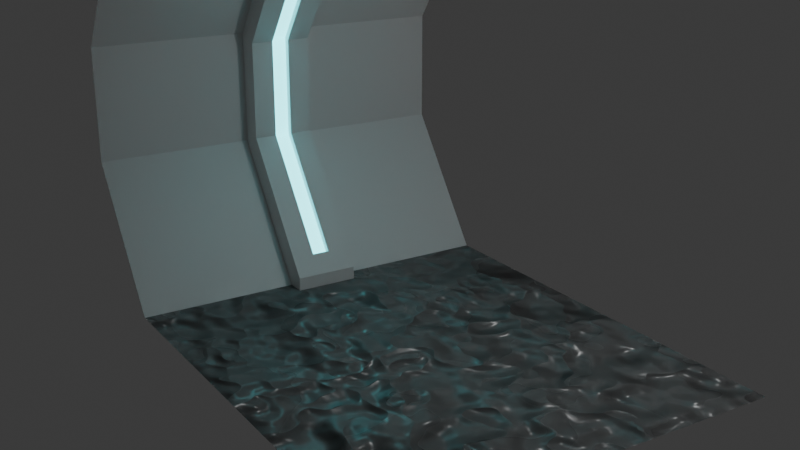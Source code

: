 # Source: hanger_runway.blend  (saved by Blender 4.1.23; exported with 4.5.12 LTS)
import bpy
from mathutils import Matrix  # noqa: F401  (used for matrix-valued properties, if any)

bpy.ops.wm.read_factory_settings(use_empty=True)
scene = bpy.context.scene
scene.name = 'Scene'

# ---- collections
col_collection = bpy.data.collections.new('Collection'); scene.collection.children.link(col_collection)
col_hanger = bpy.data.collections.new('hanger'); scene.collection.children.link(col_hanger)

# ---- materials (node trees are filled in below, after node groups)
mat_material_001 = bpy.data.materials.new('Material.001')
mat_material_001.alpha_threshold = 0.0
mat_material_001.use_transparent_shadow = False
mat_material_001.roughness = 0.5
mat_material_001.line_color = (0.0, 0.0, 0.0, 1.0)
mat_material_003 = bpy.data.materials.new('Material.003')
mat_material_002 = bpy.data.materials.new('Material.002')

# ---- material node trees
mat_material_001.use_nodes = True; mat_material_001.node_tree.nodes.clear()
_N = mat_material_001.node_tree.nodes; _L = mat_material_001.node_tree.links
n0 = _N.new('ShaderNodeOutputMaterial'); n0.name = 'Material Output'; n0.location = (300, 300)
n1 = _N.new('ShaderNodeBsdfPrincipled'); n1.name = 'Principled BSDF'; n1.location = (10, 300)
n1.inputs[3].default_value = 1.45
_L.new(n1.outputs[0], n0.inputs[0])
n0.is_active_output = True
mat_material_003.use_nodes = True; mat_material_003.node_tree.nodes.clear()
_N = mat_material_003.node_tree.nodes; _L = mat_material_003.node_tree.links
n0 = _N.new('ShaderNodeBsdfPrincipled'); n0.name = 'Principled BSDF'; n0.location = (10, 300)
n0.inputs[0].default_value = (0.1334, 0.7425, 0.8002, 1.0)
n0.inputs[27].default_value = (0.1329, 0.7454, 0.7991, 1.0)
n0.inputs[28].default_value = 4.0
n1 = _N.new('ShaderNodeOutputMaterial'); n1.name = 'Material Output'; n1.location = (300, 300)
_L.new(n0.outputs[0], n1.inputs[0])
n1.is_active_output = True
mat_material_002.use_nodes = True; mat_material_002.node_tree.nodes.clear()
_N = mat_material_002.node_tree.nodes; _L = mat_material_002.node_tree.links
n0 = _N.new('ShaderNodeBsdfPrincipled'); n0.name = 'Principled BSDF'; n0.location = (500, 300)
n0.inputs[0].default_value = (0.1653, 0.1653, 0.1653, 1.0)
n1 = _N.new('ShaderNodeOutputMaterial'); n1.name = 'Material Output'; n1.location = (790, 300)
n2 = _N.new('ShaderNodeBump'); n2.name = 'Bump'; n2.location = (133, 252)
n2.inputs[0].default_value = 5.0
n2.inputs[1].default_value = 1.0
n2.inputs[2].default_value = 1.0
n3 = _N.new('ShaderNodeHueSaturation'); n3.name = 'Hue/Saturation/Value'; n3.location = (-97, 215)
n3.inputs[1].default_value = 5.96e-08
n4 = _N.new('ShaderNodeMapping'); n4.name = 'Mapping'; n4.location = (-497, 293)
n5 = _N.new('ShaderNodeTexCoord'); n5.name = 'Texture Coordinate'; n5.location = (-677, 293)
n6 = _N.new('ShaderNodeValToRGB'); n6.name = 'Color Ramp'; n6.location = (-40, 500)
while len(n6.color_ramp.elements) > 1: n6.color_ramp.elements.remove(n6.color_ramp.elements[-1])
n6.color_ramp.elements[0].position = 0.4591; n6.color_ramp.elements[0].color = (0.0, 0.0, 0.0, 1.0)
_e = n6.color_ramp.elements.new(1.0); _e.color = (1.0, 1.0, 1.0, 1.0)
n7 = _N.new('ShaderNodeMix'); n7.name = 'Mix'; n7.location = (269, 449)
n7.data_type = 'RGBA'
n8 = _N.new('ShaderNodeTexNoise'); n8.name = 'Noise Texture'; n8.location = (-301, 316)
_L.new(n0.outputs[0], n1.inputs[0])
_L.new(n3.outputs[0], n2.inputs[3])
_L.new(n2.outputs[0], n0.inputs[5])
_L.new(n6.outputs[0], n7.inputs[6])
_L.new(n7.outputs[2], n0.inputs[2])
_L.new(n4.outputs[0], n8.inputs[0])
_L.new(n8.outputs[1], n6.inputs[0])
_L.new(n8.outputs[1], n3.inputs[4])
_L.new(n5.outputs[0], n4.inputs[0])
n1.is_active_output = True

# ---- world
world_world = bpy.data.worlds.new('World'); scene.world = world_world
world_world.use_nodes = True; world_world.node_tree.nodes.clear()
_N = world_world.node_tree.nodes; _L = world_world.node_tree.links
n0 = _N.new('ShaderNodeOutputWorld'); n0.name = 'World Output'; n0.location = (300, 300)
n1 = _N.new('ShaderNodeBackground'); n1.name = 'Background'; n1.location = (10, 300)
n1.inputs[0].default_value = (0.05088, 0.05088, 0.05088, 1.0)
_L.new(n1.outputs[0], n0.inputs[0])
n0.is_active_output = True
world_world.color = (0.05088, 0.05088, 0.05088)
world_world.use_sun_shadow = False
world_world.sun_shadow_jitter_overblur = 0.0

# ---- cameras
cam_camera = bpy.data.cameras.new('Camera')
cam_camera.clip_end = 100.0
cam_camera.ortho_scale = 7.314

# ---- lights
light_light = bpy.data.lights.new('Light', 'POINT')
light_light.transmission_factor = 0.0
light_light.energy = 1000.0
light_light.shadow_soft_size = 0.1
light_light.shadow_maximum_resolution = 0.006
light_light.use_absolute_resolution = True

# ---- meshes
me_cube_002 = bpy.data.meshes.new('Cube.002')
me_cube_002.from_pydata([(6.0, 2.25, 1.0), (6.0, 2.25, -1.0), (-6.0, 2.75, -0.3), (6.0, 2.75, -0.3), (-6.0, 2.25, 1.0), (-6.0, 2.25, -1.0), (-6.0, 2.75, 0.3), (6.0, 2.75, 0.3), (6.0, 0.0, 1.0), (-6.0, 0.0, 1.0)], [], [(5, 2, 3, 1), (6, 4, 0, 7), (2, 6, 7, 3), (0, 4, 9, 8)])
_uv = me_cube_002.uv_layers.new(name='UVMap')
_uv.uv.foreach_set('vector', [0.375, 0.25, 0.4375, 0.25, 0.4375, 0.5, 0.375, 0.5, 0.5, 0.25, 0.625, 0.25, 0.625, 0.5, 0.5, 0.5, 0.4375, 0.25, 0.5, 0.25, 0.5, 0.5, 0.4375, 0.5, 0.625, 0.5, 0.875, 0.5, 0.875, 0.625, 0.625, 0.625])
me_cube_002.materials.append(mat_material_001)
me_cube_002.use_mirror_vertex_groups = False
me_cube_002.update()
me_cube_003 = bpy.data.meshes.new('Cube.003')
me_cube_003.from_pydata([(1.0, 2.25, 1.0), (1.0, 2.25, -1.0), (-1.0, 2.75, -0.3), (1.0, 2.75, -0.3), (-1.0, 2.25, 1.0), (-1.0, 2.25, -1.0), (-1.0, 2.75, 0.3), (1.0, 2.75, 0.3), (1.0, 0.0, 1.0), (-1.0, 0.0, 1.0), (-1.0, 2.63, 0.2615), (1.0, 2.63, 0.2615), (0.2814, 2.219, -0.8365), (-0.2814, 2.219, -0.8365), (1.0, 2.63, -0.2615), (-1.0, 2.63, -0.2615), (-0.2814, 0.1152, 0.88), (-1.0, 2.188, 0.88), (1.0, 2.188, 0.88), (0.2814, 0.1152, 0.88), (1.0, 2.152, -0.9303), (-1.0, 2.152, -0.9303), (1.0, 2.63, -0.2615), (-1.0, 2.63, 0.2615), (-1.0, 2.63, -0.2615), (-1.0, 0.0, 0.88), (-1.0, 2.188, 0.88), (1.0, 2.188, 0.88), (1.0, 0.0, 0.88), (1.0, 2.63, 0.2615), (1.0, 2.152, -0.9303), (-1.0, 2.152, -0.9303), (0.2814, 2.63, -0.2615), (-0.2814, 2.63, 0.2615), (-0.2814, 2.63, -0.2615), (-1.0, 0.0, 0.88), (-0.2814, 2.188, 0.88), (0.2814, 2.188, 0.88), (1.0, 0.0, 0.88), (0.2814, 2.63, 0.2615), (-0.2814, 2.662, 0.2718), (0.2814, 2.662, 0.2718), (-0.2814, 2.205, 0.912), (0.2814, 2.205, 0.912), (-0.2814, 2.662, -0.2718), (0.2814, 2.662, -0.2718), (0.2814, 2.245, -0.8551), (-0.2814, 2.245, -0.8551), (-0.2814, 0.1152, 0.912), (0.2814, 0.1152, 0.912), (1.0, 2.152, -1.0), (-1.0, 2.152, -1.0)], [], [(5, 1, 3, 2), (6, 7, 0, 4), (2, 3, 7, 6), (0, 8, 9, 4), (19, 37, 43, 49), (37, 39, 41, 43), (32, 12, 46, 45), (36, 16, 48, 42), (1, 5, 21, 20), (7, 3, 22, 11), (4, 9, 25, 26), (9, 8, 28, 25), (3, 1, 20, 22), (2, 6, 10, 24), (6, 4, 26, 10), (8, 0, 18, 28), (5, 2, 24, 21), (0, 7, 11, 18), (31, 30, 20, 21), (30, 14, 22, 20), (23, 15, 24, 10), (15, 31, 21, 24), (35, 17, 26, 25), (27, 38, 28, 18), (14, 29, 11, 22), (17, 23, 10, 26), (29, 27, 18, 11), (38, 35, 25, 28), (13, 12, 30, 31), (12, 32, 14, 30), (33, 34, 15, 23), (34, 13, 31, 15), (16, 36, 17, 35), (37, 19, 38, 27), (32, 39, 29, 14), (36, 33, 23, 17), (39, 37, 27, 29), (19, 16, 35, 38), (47, 44, 45, 46), (40, 42, 43, 41), (44, 40, 41, 45), (43, 42, 48, 49), (34, 33, 40, 44), (16, 19, 49, 48), (39, 32, 45, 41), (13, 34, 44, 47), (12, 13, 47, 46), (33, 36, 42, 40), (31, 30, 50, 51), (1, 50, 30, 20), (51, 5, 21, 31)])
me_cube_003.polygons.foreach_set('material_index', [0, 0, 0, 0, 0, 0, 0, 0, 0, 0, 0, 0, 0, 0, 0, 0, 0, 0, 0, 0, 0, 0, 0, 0, 0, 0, 0, 0, 0, 0, 0, 0, 0, 0, 0, 0, 0, 0, 1, 1, 1, 1, 0, 0, 0, 0, 0, 0, 0, 0, 0])
_uv = me_cube_003.uv_layers.new(name='UVMap')
_uv.uv.foreach_set('vector', [0.375, 0.25, 0.375, 0.5, 0.4375, 0.5, 0.4375, 0.25, 0.5, 0.25, 0.5, 0.5, 0.625, 0.5, 0.625, 0.25, 0.4375, 0.25, 0.4375, 0.5, 0.5, 0.5, 0.5, 0.25, 0.625, 0.5, 0.625, 0.625, 0.875, 0.625, 0.875, 0.5, 0.6394, 0.6184, 0.625, 0.4856, 0.625, 0.4856, 0.6394, 0.6184, 0.625, 0.4856, 0.5, 0.4856, 0.5, 0.4856, 0.625, 0.4856, 0.4375, 0.4856, 0.3838, 0.4856, 0.3838, 0.4856, 0.4375, 0.4856, 0.8606, 0.5, 0.8606, 0.6184, 0.8606, 0.6184, 0.8606, 0.5, 0.375, 0.5, 0.375, 0.25, 0.375, 0.25, 0.375, 0.5, 0.5, 0.5, 0.4375, 0.5, 0.4375, 0.5, 0.5, 0.5, 0.875, 0.5, 0.875, 0.625, 0.875, 0.625, 0.875, 0.5, 0.875, 0.625, 0.625, 0.625, 0.625, 0.625, 0.875, 0.625, 0.4375, 0.5, 0.375, 0.5, 0.375, 0.5, 0.4375, 0.5, 0.4375, 0.25, 0.5, 0.25, 0.5, 0.25, 0.4375, 0.25, 0.5, 0.25, 0.625, 0.25, 0.625, 0.25, 0.5, 0.25, 0.625, 0.625, 0.625, 0.5, 0.625, 0.5, 0.625, 0.625, 0.375, 0.25, 0.4375, 0.25, 0.4375, 0.25, 0.375, 0.25, 0.625, 0.5, 0.5, 0.5, 0.5, 0.5, 0.625, 0.5, 0.375, 0.25, 0.375, 0.5, 0.375, 0.5, 0.375, 0.25, 0.375, 0.5, 0.4375, 0.5, 0.4375, 0.5, 0.375, 0.5, 0.0, 0.0, 0.0, 0.0, 0.0, 0.0, 0.0, 0.0, 0.4375, 0.25, 0.375, 0.25, 0.375, 0.25, 0.4375, 0.25, 0.875, 0.625, 0.875, 0.5, 0.875, 0.5, 0.875, 0.625, 0.625, 0.5, 0.625, 0.625, 0.625, 0.625, 0.625, 0.5, 0.0, 0.0, 0.0, 0.0, 0.0, 0.0, 0.0, 0.0, 0.625, 0.25, 0.5, 0.25, 0.5, 0.25, 0.625, 0.25, 0.5, 0.5, 0.625, 0.5, 0.625, 0.5, 0.5, 0.5, 0.625, 0.625, 0.875, 0.625, 0.875, 0.625, 0.625, 0.625, 0.3838, 0.2644, 0.3838, 0.4856, 0.375, 0.5, 0.375, 0.25, 0.3838, 0.4856, 0.4375, 0.4856, 0.4375, 0.5, 0.375, 0.5, 0.5, 0.2644, 0.4375, 0.2644, 0.4375, 0.25, 0.5, 0.25, 0.4375, 0.2644, 0.3838, 0.2644, 0.375, 0.25, 0.4375, 0.25, 0.8606, 0.6184, 0.8606, 0.5, 0.875, 0.5, 0.875, 0.625, 0.625, 0.4856, 0.6394, 0.6184, 0.625, 0.625, 0.625, 0.5, 0.4375, 0.4856, 0.5, 0.4856, 0.5, 0.5, 0.4375, 0.5, 0.625, 0.2644, 0.5, 0.2644, 0.5, 0.25, 0.625, 0.25, 0.5, 0.4856, 0.625, 0.4856, 0.625, 0.5, 0.5, 0.5, 0.6394, 0.6184, 0.8606, 0.6184, 0.875, 0.625, 0.625, 0.625, 0.3838, 0.2644, 0.4375, 0.2644, 0.4375, 0.4856, 0.3838, 0.4856, 0.5, 0.2644, 0.625, 0.2644, 0.625, 0.4856, 0.5, 0.4856, 0.4375, 0.2644, 0.5, 0.2644, 0.5, 0.4856, 0.4375, 0.4856, 0.625, 0.4856, 0.8606, 0.5, 0.8606, 0.6184, 0.6394, 0.6184, 0.4375, 0.2644, 0.5, 0.2644, 0.5, 0.2644, 0.4375, 0.2644, 0.8606, 0.6184, 0.6394, 0.6184, 0.6394, 0.6184, 0.8606, 0.6184, 0.5, 0.4856, 0.4375, 0.4856, 0.4375, 0.4856, 0.5, 0.4856, 0.3838, 0.2644, 0.4375, 0.2644, 0.4375, 0.2644, 0.3838, 0.2644, 0.3838, 0.4856, 0.3838, 0.2644, 0.3838, 0.2644, 0.3838, 0.4856, 0.5, 0.2644, 0.625, 0.2644, 0.625, 0.2644, 0.5, 0.2644, 0.375, 0.25, 0.375, 0.5, 0.375, 0.5, 0.375, 0.25, 0.375, 0.5, 0.375, 0.5, 0.375, 0.5, 0.375, 0.5, 0.375, 0.25, 0.375, 0.25, 0.375, 0.25, 0.375, 0.25])
me_cube_003.materials.append(mat_material_001)
me_cube_003.materials.append(mat_material_003)
me_cube_003.use_mirror_vertex_groups = False
me_cube_003.update()
me_cube_004 = bpy.data.meshes.new('Cube.004')
me_cube_004.from_pydata([(6.0, 2.25, -1.0), (-6.0, 2.25, -1.0), (-6.0, 0.0, -1.0), (6.0, 0.0, -1.0)], [], [(1, 0, 3, 2)])
_uv = me_cube_004.uv_layers.new(name='UVMap')
_uv.uv.foreach_set('vector', [0.125, 0.5, 0.375, 0.5, 0.375, 0.625, 0.125, 0.625])
me_cube_004.materials.append(mat_material_002)
me_cube_004.use_mirror_vertex_groups = False
me_cube_004.update()

# ---- objects
ob_wall_sides = bpy.data.objects.new('wall/sides', me_cube_002)
ob_lights = bpy.data.objects.new('lights', me_cube_003)
ob_floor = bpy.data.objects.new('floor', me_cube_004)
ob_light = bpy.data.objects.new('Light', light_light)
ob_camera = bpy.data.objects.new('Camera', cam_camera)

# ---- transforms, parenting, visibility, modifiers, constraints
ob_wall_sides.location = (0.0, 0.0, 0.0)
ob_wall_sides.scale = (1.25, 7.5, 7.5)
ob_wall_sides.lock_rotations_4d = False
ob_wall_sides.empty_display_type = 'ARROWS'
ob_wall_sides.lineart.crease_threshold = 0.0
ob_lights.location = (0.0, 0.0, 0.0)
ob_lights.scale = (1.25, 7.5, 7.5)
ob_lights.lock_rotations_4d = False
ob_lights.empty_display_type = 'ARROWS'
ob_lights.lineart.crease_threshold = 0.0
ob_floor.location = (0.0, 0.0, 0.0)
ob_floor.scale = (1.25, 7.5, 7.5)
ob_floor.lock_rotations_4d = False
ob_floor.empty_display_type = 'ARROWS'
ob_floor.lineart.crease_threshold = 0.0
ob_light.location = (4.076, 1.005, 5.904)
ob_light.rotation_euler = (0.6503, 0.05522, 1.866)
ob_light.lock_rotations_4d = False
ob_light.empty_display_type = 'ARROWS'
ob_light.color = (0.0, 0.0, 0.0, 0.0)
ob_light.lineart.crease_threshold = 0.0
ob_camera.location = (-19.88, -21.13, 9.78)
ob_camera.rotation_euler = (1.235, 1.244e-07, -0.5604)
ob_camera.scale = (1.0, 1.0, 1.0)
ob_camera.lock_rotations_4d = False
ob_camera.empty_display_type = 'ARROWS'
ob_camera.color = (0.0, 0.0, 0.0, 0.0)
ob_camera.display_type = 'WIRE'
ob_camera.lineart.crease_threshold = 0.0

# ---- collection membership
scene.collection.objects.link(ob_wall_sides)
scene.collection.objects.link(ob_lights)
scene.collection.objects.link(ob_floor)
col_collection.objects.link(ob_light)
col_collection.objects.link(ob_camera)

# ---- scene / render settings (as saved in the file)
scene.camera = ob_camera
scene.frame_start = 1; scene.frame_end = 250; scene.frame_set(1)
scene.render.engine = 'CYCLES'
scene.cycles.samples = 20
scene.cycles.sampling_pattern = 'TABULATED_SOBOL'
scene.eevee.ray_tracing_options.trace_max_roughness = 0.0
bpy.context.view_layer.update()
